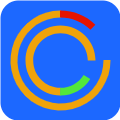

The diagram above was exported from draw.io. Its source (the exported page's mxGraphModel, read from the mxfile embedded in the PNG):
<mxGraphModel dx="574" dy="334" grid="1" gridSize="10" guides="1" tooltips="1" connect="1" arrows="1" fold="1" page="1" pageScale="1" pageWidth="827" pageHeight="1169" math="0" shadow="0">
  <root>
    <mxCell id="0" />
    <mxCell id="1" parent="0" />
    <mxCell id="kWKT2kX8PBwU7S3gVIr_-1" value="" style="rounded=1;whiteSpace=wrap;html=1;fillColor=#1C68FF;strokeColor=none;gradientColor=none;gradientDirection=south;" parent="1" vertex="1">
      <mxGeometry x="260" y="290" width="120" height="120" as="geometry" />
    </mxCell>
    <mxCell id="0e4YtFExGWHjoMfuQ-GQ-2" value="" style="verticalLabelPosition=bottom;verticalAlign=top;html=1;shape=mxgraph.basic.partConcEllipse;startAngle=0.2483760263313745;endAngle=0;arcWidth=0.14;strokeColor=none;fillColor=#f0a30a;fontColor=#000000;" parent="1" vertex="1">
      <mxGeometry x="270" y="300" width="100" height="100" as="geometry" />
    </mxCell>
    <mxCell id="0e4YtFExGWHjoMfuQ-GQ-3" value="" style="verticalLabelPosition=bottom;verticalAlign=top;html=1;shape=mxgraph.basic.partConcEllipse;startAngle=0.25;endAngle=0;arcWidth=0.22;strokeColor=none;fillColor=#f0a30a;rotation=90;fontColor=#000000;" parent="1" vertex="1">
      <mxGeometry x="285" y="315" width="70" height="70" as="geometry" />
    </mxCell>
    <mxCell id="0e4YtFExGWHjoMfuQ-GQ-5" value="" style="verticalLabelPosition=bottom;verticalAlign=top;html=1;shape=mxgraph.basic.partConcEllipse;startAngle=0.9982511149766381;endAngle=0.1227585292913823;arcWidth=0.14;strokeColor=none;fillColor=#e51400;fontColor=#ffffff;" parent="1" vertex="1">
      <mxGeometry x="270" y="300" width="100" height="100" as="geometry" />
    </mxCell>
    <mxCell id="0e4YtFExGWHjoMfuQ-GQ-6" value="" style="verticalLabelPosition=bottom;verticalAlign=top;html=1;shape=mxgraph.basic.partConcEllipse;startAngle=0.08835941468831432;endAngle=0.25172987690890647;arcWidth=0.22;strokeColor=none;fillColor=#53E83C;rotation=90;" parent="1" vertex="1">
      <mxGeometry x="285" y="315" width="70" height="70" as="geometry" />
    </mxCell>
  </root>
</mxGraphModel>